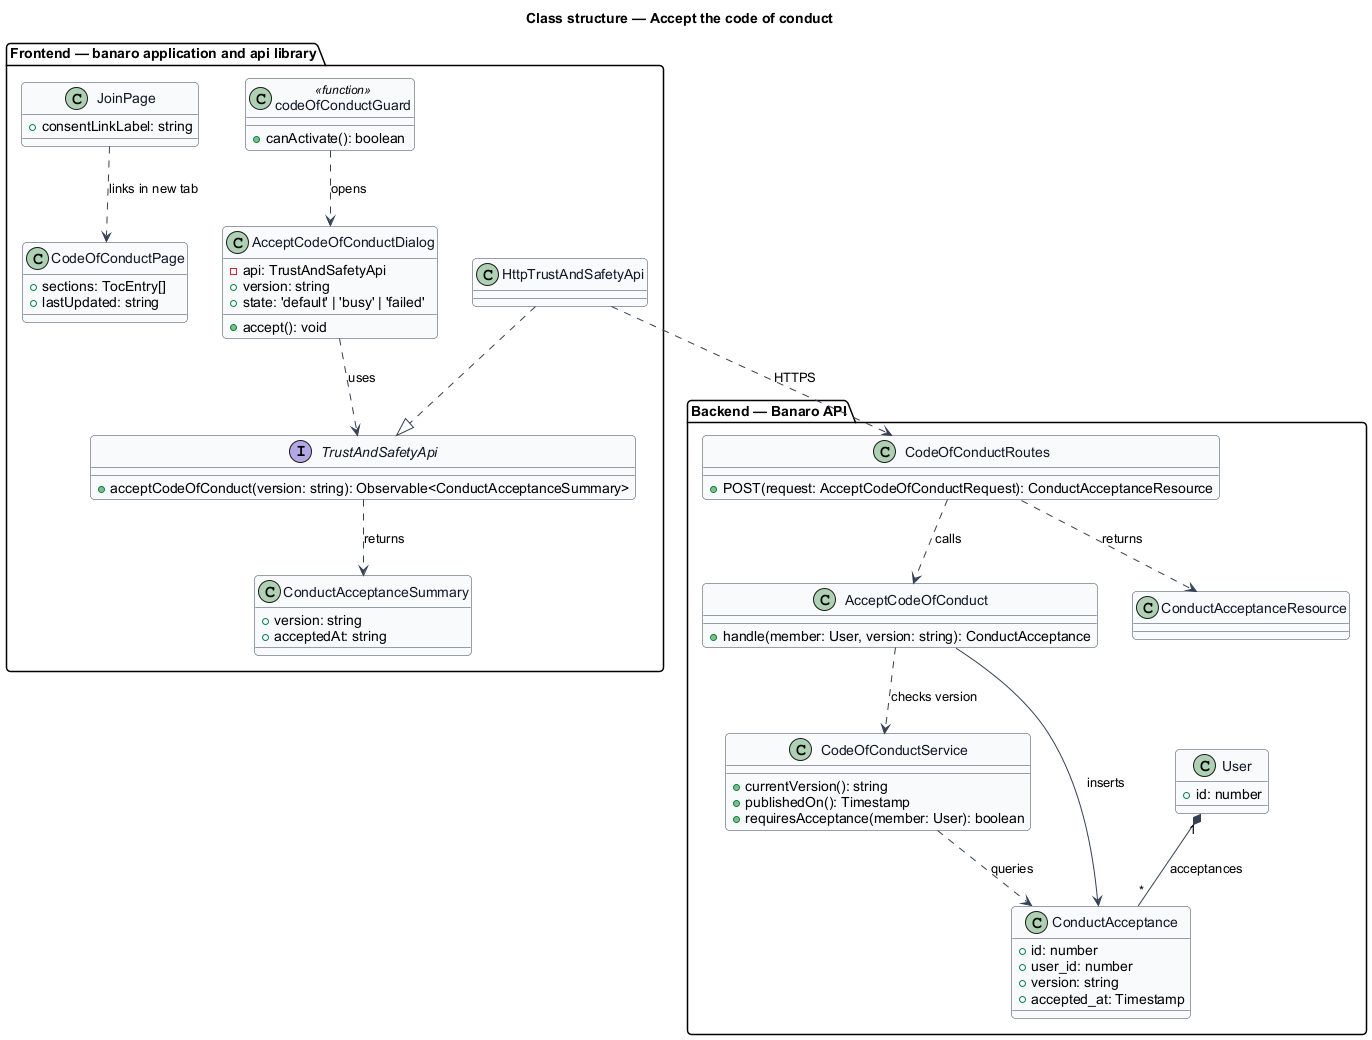

The diagram above was rendered by PlantUML. Its source (embedded in the PNG):
@startuml
' --- shared skin header ---
skinparam backgroundColor #FFFFFF
skinparam shadowing false
skinparam roundcorner 8
skinparam defaultFontName Arial
skinparam ArrowColor #344054
skinparam class {
  BorderColor #344054
  FontColor #101828
  BackgroundColor #F9FAFB
}
' --------------------------
title Class structure — Accept the code of conduct

package "Frontend — banaro application and api library" {
  class CodeOfConductPage {
    +sections: TocEntry[]
    +lastUpdated: string
  }
  class JoinPage {
    +consentLinkLabel: string
  }
  class AcceptCodeOfConductDialog {
    -api: TrustAndSafetyApi
    +version: string
    +state: 'default' | 'busy' | 'failed'
    +accept(): void
  }
  class codeOfConductGuard <<function>> {
    +canActivate(): boolean
  }
  interface TrustAndSafetyApi {
    +acceptCodeOfConduct(version: string): Observable<ConductAcceptanceSummary>
  }
  class HttpTrustAndSafetyApi
  class ConductAcceptanceSummary {
    +version: string
    +acceptedAt: string
  }
}

package "Backend — Banaro API" {
  class CodeOfConductRoutes {
    +POST(request: AcceptCodeOfConductRequest): ConductAcceptanceResource
  }
  class AcceptCodeOfConduct {
    +handle(member: User, version: string): ConductAcceptance
  }
  class CodeOfConductService {
    +currentVersion(): string
    +publishedOn(): Timestamp
    +requiresAcceptance(member: User): boolean
  }
  class ConductAcceptance {
    +id: number
    +user_id: number
    +version: string
    +accepted_at: Timestamp
  }
  class User {
    +id: number
  }
  class ConductAcceptanceResource
}

codeOfConductGuard ..> AcceptCodeOfConductDialog : opens
AcceptCodeOfConductDialog ..> TrustAndSafetyApi : uses
HttpTrustAndSafetyApi ..|> TrustAndSafetyApi
TrustAndSafetyApi ..> ConductAcceptanceSummary : returns
JoinPage ..> CodeOfConductPage : links in new tab
HttpTrustAndSafetyApi ..> CodeOfConductRoutes : HTTPS

CodeOfConductRoutes ..> AcceptCodeOfConduct : calls
CodeOfConductRoutes ..> ConductAcceptanceResource : returns
AcceptCodeOfConduct ..> CodeOfConductService : checks version
AcceptCodeOfConduct --> ConductAcceptance : inserts
CodeOfConductService ..> ConductAcceptance : queries
User "1" *-- "*" ConductAcceptance : acceptances
@enduml